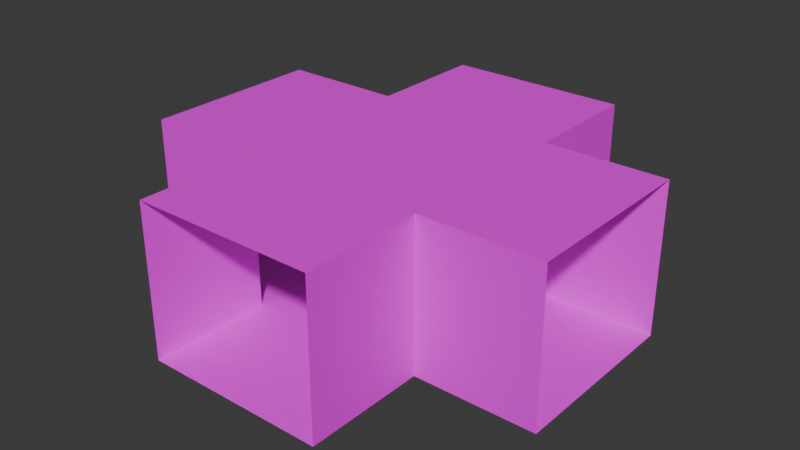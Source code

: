 # Source: crossing_1.blend  (saved by Blender 4.5.90; exported with 4.5.12 LTS)
import bpy
from mathutils import Matrix  # noqa: F401  (used for matrix-valued properties, if any)

bpy.ops.wm.read_factory_settings(use_empty=True)
scene = bpy.context.scene
scene.name = 'Scene'

# ---- collections
col_collection = bpy.data.collections.new('Collection'); scene.collection.children.link(col_collection)

# ---- images (referenced by path relative to the original .blend; pixels are not part of the script)
import os
ASSET_DIR = os.environ.get("B2B_ASSET_DIR", "")  # directory of the original .blend (textures are referenced by path, not embedded)
HERE = os.path.dirname(os.path.abspath(__file__))  # packed textures are extracted next to this script under _unpacked/

def load_image(name, relpath, width, height, colorspace="sRGB"):
    """Load a texture the original file referenced (path relative to the .blend, or extracted next to this script)."""
    p = next((c for c in (os.path.join(HERE, relpath), os.path.join(ASSET_DIR, relpath)) if relpath and os.path.exists(c)), "")
    if p:
        img = bpy.data.images.load(p, check_existing=True)
        img.name = name
    else:  # same state as the original file: an image datablock whose file is absent (Cycles renders it pink)
        img = bpy.data.images.new(name, width, height)
        img.source = "FILE"
        img.filepath = "//" + (relpath or name)
    img.colorspace_settings.name = colorspace
    return img
img_pedestriantunel_dds = load_image('pedestriantunel.dds', 'pedestriantunel.dds', 1024, 1024, 'sRGB')

# ---- materials (node trees are filled in below, after node groups)
mat_material = bpy.data.materials.new('material')

# ---- material node trees
mat_material.use_nodes = True; mat_material.node_tree.nodes.clear()
_N = mat_material.node_tree.nodes; _L = mat_material.node_tree.links
n0 = _N.new('ShaderNodeBsdfPrincipled'); n0.name = 'Principled BSDF'; n0.location = (-200, 100)
n1 = _N.new('ShaderNodeOutputMaterial'); n1.name = 'Material Output'; n1.location = (200, 100)
n2 = _N.new('ShaderNodeTexImage'); n2.name = 'Image Texture'; n2.location = (-490, 80)
n2.image = img_pedestriantunel_dds
_L.new(n0.outputs[0], n1.inputs[0])
_L.new(n2.outputs[0], n0.inputs[0])
n1.is_active_output = True

# ---- world
world_world = bpy.data.worlds.new('World'); scene.world = world_world
world_world.use_nodes = True; world_world.node_tree.nodes.clear()
_N = world_world.node_tree.nodes; _L = world_world.node_tree.links
n0 = _N.new('ShaderNodeOutputWorld'); n0.name = 'World Output'; n0.location = (200, 100)
n1 = _N.new('ShaderNodeBackground'); n1.name = 'Background'; n1.location = (-200, 100)
n1.inputs[0].default_value = (0.05088, 0.05088, 0.05088, 1.0)
_L.new(n1.outputs[0], n0.inputs[0])
n0.is_active_output = True
world_world.color = (0.05088, 0.05088, 0.05088)
world_world.sun_shadow_jitter_overblur = 0.0

# ---- meshes
me_plane_007 = bpy.data.meshes.new('Plane.007')
me_plane_007.from_pydata([(1.5, -3.5, -3.6), (1.5, -3.5, -1.1), (1.5, -1.5, -3.6), (1.5, -1.5, -1.1), (-1.5, -1.5, -1.1), (-1.5, -1.5, -3.6), (-1.5, -3.5, -1.1), (-1.5, -3.5, -3.6)], [], [(0, 1, 3, 2), (7, 5, 4, 6), (6, 4, 3, 1), (7, 0, 2, 5)])
_uv = me_plane_007.uv_layers.new(name='UVMap')
_uv.uv.foreach_set('vector', [0.5558, 0.6621, 0.5558, 1.0, 0.3339, 1.0, 0.3339, 0.6621, 0.5558, 0.6621, 0.3339, 0.6621, 0.3339, 1.0, 0.5558, 1.0, 0.1101, 0.661, 0.3362, 0.661, 0.3362, 0.3402, 0.1101, 0.3402, 0.1101, 0.661, 0.1101, 0.3402, 0.3362, 0.3402, 0.3362, 0.661])
me_plane_007.materials.append(mat_material)
me_plane_007.update()
me_plane_014 = bpy.data.meshes.new('Plane.014')
me_plane_014.from_pydata([(1.5, -3.5, -3.6), (1.5, -3.5, -1.1), (1.5, -1.5, -3.6), (1.5, -1.5, -1.1), (-1.5, -1.5, -1.1), (-1.5, -1.5, -3.6), (-1.5, -3.5, -1.1), (-1.5, -3.5, -3.6)], [], [(0, 1, 3, 2), (7, 5, 4, 6), (6, 4, 3, 1), (7, 0, 2, 5)])
_uv = me_plane_014.uv_layers.new(name='UVMap')
_uv.uv.foreach_set('vector', [0.5558, 0.6621, 0.5558, 1.0, 0.3339, 1.0, 0.3339, 0.6621, 0.5558, 0.6621, 0.3339, 0.6621, 0.3339, 1.0, 0.5558, 1.0, 0.1101, 0.661, 0.3362, 0.661, 0.3362, 0.3402, 0.1101, 0.3402, 0.1101, 0.661, 0.1101, 0.3402, 0.3362, 0.3402, 0.3362, 0.661])
me_plane_014.materials.append(mat_material)
me_plane_014.update()
me_plane_015 = bpy.data.meshes.new('Plane.015')
me_plane_015.from_pydata([(1.5, -3.5, -3.6), (1.5, -3.5, -1.1), (1.5, -1.5, -3.6), (1.5, -1.5, -1.1), (-1.5, -1.5, -1.1), (-1.5, -1.5, -3.6), (-1.5, -3.5, -1.1), (-1.5, -3.5, -3.6)], [], [(0, 1, 3, 2), (7, 5, 4, 6), (6, 4, 3, 1), (7, 0, 2, 5)])
_uv = me_plane_015.uv_layers.new(name='UVMap')
_uv.uv.foreach_set('vector', [0.5558, 0.6621, 0.5558, 1.0, 0.3339, 1.0, 0.3339, 0.6621, 0.5558, 0.6621, 0.3339, 0.6621, 0.3339, 1.0, 0.5558, 1.0, 0.1101, 0.661, 0.3362, 0.661, 0.3362, 0.3402, 0.1101, 0.3402, 0.1101, 0.661, 0.1101, 0.3402, 0.3362, 0.3402, 0.3362, 0.661])
me_plane_015.materials.append(mat_material)
me_plane_015.update()
me_plane_016 = bpy.data.meshes.new('Plane.016')
me_plane_016.from_pydata([(1.5, -3.5, -3.6), (1.5, -3.5, -1.1), (1.5, -1.5, -3.6), (1.5, -1.5, -1.1), (-1.5, -1.5, -1.1), (-1.5, -1.5, -3.6), (-1.5, -3.5, -1.1), (-1.5, -3.5, -3.6)], [], [(0, 1, 3, 2), (7, 5, 4, 6), (6, 4, 3, 1), (7, 0, 2, 5)])
_uv = me_plane_016.uv_layers.new(name='UVMap')
_uv.uv.foreach_set('vector', [0.5558, 0.6621, 0.5558, 1.0, 0.3339, 1.0, 0.3339, 0.6621, 0.5558, 0.6621, 0.3339, 0.6621, 0.3339, 1.0, 0.5558, 1.0, 0.1101, 0.661, 0.3362, 0.661, 0.3362, 0.3402, 0.1101, 0.3402, 0.1101, 0.661, 0.1101, 0.3402, 0.3362, 0.3402, 0.3362, 0.661])
me_plane_016.materials.append(mat_material)
me_plane_016.update()
me_plane_017 = bpy.data.meshes.new('Plane.017')
me_plane_017.from_pydata([(-1.5, 1.5, -1.1), (-1.5, -1.5, -1.1), (1.5, 1.5, -1.1), (1.5, -1.5, -1.1), (-1.5, 1.5, -3.6), (-1.5, -1.5, -3.6), (1.5, 1.5, -3.6), (1.5, -1.5, -3.6)], [], [(0, 2, 3, 1), (4, 5, 7, 6)])
_uv = me_plane_017.uv_layers.new(name='UVMap')
_uv.uv.foreach_set('vector', [0.2758, 0.3419, 0.2758, 0.6628, 0.6285, 0.6628, 0.6285, 0.3419, 0.2758, 0.3419, 0.6285, 0.3419, 0.6285, 0.6628, 0.2758, 0.6628])
me_plane_017.materials.append(mat_material)
me_plane_017.update()

# ---- objects
ob_entry_1 = bpy.data.objects.new('entry_1', me_plane_007)
ob_entry_2 = bpy.data.objects.new('entry_2', me_plane_014)
ob_entry_3 = bpy.data.objects.new('entry_3', me_plane_015)
ob_entry_4 = bpy.data.objects.new('entry_4', me_plane_016)
ob_cross = bpy.data.objects.new('cross', me_plane_017)

# ---- transforms, parenting, visibility, modifiers, constraints
ob_entry_1.location = (0.0, 0.0, 0.0)
ob_entry_2.location = (0.0, 0.0, 0.0)
ob_entry_2.rotation_euler = (0.0, -0.0, 1.571)
ob_entry_3.location = (0.0, 0.0, 0.0)
ob_entry_3.rotation_euler = (0.0, -0.0, 3.142)
ob_entry_4.location = (0.0, 0.0, 0.0)
ob_entry_4.rotation_euler = (0.0, -0.0, 4.712)
ob_cross.location = (0.0, 0.0, 0.0)

# ---- collection membership
col_collection.objects.link(ob_entry_1)
col_collection.objects.link(ob_entry_2)
col_collection.objects.link(ob_entry_3)
col_collection.objects.link(ob_entry_4)
col_collection.objects.link(ob_cross)

# ---- scene / render settings (as saved in the file)
scene.frame_start = 1; scene.frame_end = 250; scene.frame_set(3)
scene.render.engine = 'BLENDER_EEVEE_NEXT'
bpy.context.view_layer.update()

# ---- added for rendering (the .blend has no active camera and no usable light): camera, sun
cam_auto = bpy.data.cameras.new('AutoCamera')
cam_auto.lens = 50.0
cam_auto.sensor_width = 36.0
cam_auto.clip_end = 1000.0
ob_auto_camera = bpy.data.objects.new('AutoCamera', cam_auto)
scene.collection.objects.link(ob_auto_camera)
ob_auto_camera.location = (9.44681, -11.3362, 5.20745)
ob_auto_camera.rotation_euler = (1.09748, -7.21219e-08, 0.694738)
scene.camera = ob_auto_camera
light_auto_sun = bpy.data.lights.new('AutoSun', 'SUN')
light_auto_sun.energy = 3.0
light_auto_sun.angle = 0.0523599
ob_auto_sun = bpy.data.objects.new('AutoSun', light_auto_sun)
scene.collection.objects.link(ob_auto_sun)
ob_auto_sun.rotation_euler = (0.872665, 0.174533, 0.523599)
bpy.context.view_layer.update()
